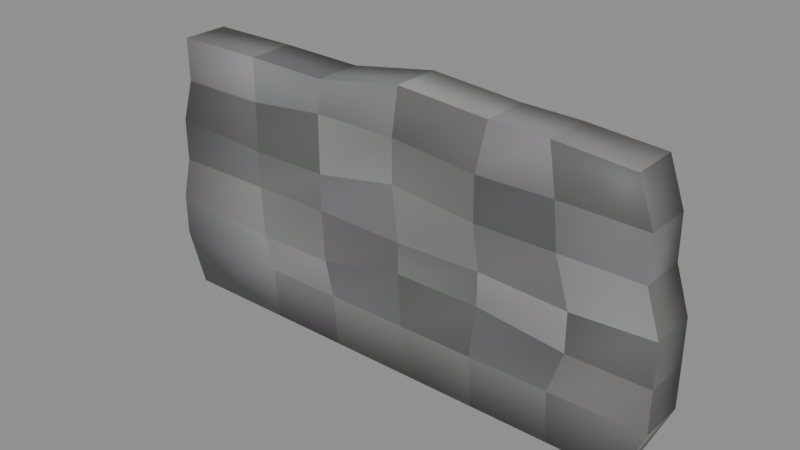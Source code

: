 # Source: furnishings-barriers-stonewall.blend  (saved by Blender 5.2.44; exported with 4.5.12 LTS)
import bpy
from mathutils import Matrix  # noqa: F401  (used for matrix-valued properties, if any)

bpy.ops.wm.read_factory_settings(use_empty=True)
scene = bpy.context.scene
scene.name = 'furnishings-barriers-stonewall'

# ---- collections
col_stonewall = bpy.data.collections.new('StoneWall'); scene.collection.children.link(col_stonewall)

# ---- materials (node trees are filled in below, after node groups)
mat_mat_standard_004 = bpy.data.materials.new('Mat_Standard.004')
mat_mat_standard_004.use_backface_culling_lightprobe_volume = False
mat_mat_standard_004.use_transparent_shadow = False
mat_mat_standard_004.diffuse_color = (1.0, 0.0, 0.0, 1.0)
mat_mat_standard_004.roughness = 0.5528

# ---- material node trees
mat_mat_standard_004.use_nodes = True; mat_mat_standard_004.node_tree.nodes.clear()
_N = mat_mat_standard_004.node_tree.nodes; _L = mat_mat_standard_004.node_tree.links
n0 = _N.new('ShaderNodeBsdfPrincipled'); n0.name = 'Principled BSDF'; n0.location = (10, 300)
n0.distribution = 'GGX'
n0.subsurface_method = 'BURLEY'
n0.inputs[2].default_value = 0.5528
n0.inputs[3].default_value = 1.45
n0.inputs[27].default_value = (0.0, 0.0, 0.0, 1.0)
n1 = _N.new('ShaderNodeOutputMaterial'); n1.name = 'Material Output'; n1.location = (300, 300)
n2 = _N.new('ShaderNodeNormalMap'); n2.name = 'Normal Map'; n2.location = (-300, -300)
n2.label = 'Normal/Map'
n3 = _N.new('ShaderNodeVertexColor'); n3.name = 'Vertex Color'; n3.location = (-380, 263)
n3.layer_name = 'colorSet1'
_L.new(n0.outputs[0], n1.inputs[0])
_L.new(n2.outputs[0], n0.inputs[5])
_L.new(n3.outputs[0], n0.inputs[0])
n1.is_active_output = True

# ---- meshes
me_mesh_001 = bpy.data.meshes.new('Mesh.001')
me_mesh_001.from_pydata([(1.762, -0.1533, 0.3629), (1.762, 0.1533, 0.3629), (1.762, -0.1533, 0.646), (1.762, 0.1533, 0.646), (1.76, -0.1533, 0.9292), (1.76, 0.1533, 0.9292), (1.669, -0.1533, 1.212), (1.669, 0.1533, 1.212), (1.666, -0.1533, 1.495), (1.666, 0.1533, 1.495), (1.564, -0.1533, 1.779), (1.564, 0.1533, 1.779), (1.074, -0.1533, 1.814), (1.074, 0.1533, 1.814), (0.7023, -0.1533, 1.821), (0.7023, 0.1533, 1.821), (0.1113, -0.1533, 1.866), (0.1113, 0.1533, 1.866), (-0.4655, -0.1533, 1.767), (-0.4655, 0.1533, 1.767), (-1.007, -0.1533, 1.779), (-1.007, 0.1533, 1.779), (-1.6, -0.1533, 1.779), (-1.6, 0.1533, 1.779), (-1.6, -0.1533, 1.495), (-1.6, 0.1533, 1.495), (-1.689, -0.1533, 1.212), (-1.689, 0.1533, 1.212), (-1.688, -0.1533, 0.9292), (-1.688, 0.1533, 0.9292), (-1.762, -0.1533, 0.646), (-1.762, 0.1533, 0.646), (-1.761, -0.1533, 0.3629), (-1.761, 0.1533, 0.3629), (-0.929, -0.1533, 0.3629), (-0.929, 0.1533, 0.3629), (-0.4089, -0.1533, 0.3629), (-0.4089, 0.1533, 0.3629), (0.1326, -0.1533, 0.3629), (0.1326, 0.1533, 0.3629), (0.6314, -0.1533, 0.3629), (0.6314, 0.1533, 0.3629), (1.152, -0.1533, 0.3629), (1.152, 0.1533, 0.3629), (-0.9928, 0.1533, 0.5893), (-0.4655, 0.1533, 0.5893), (0.1113, 0.1533, 0.7098), (0.6738, 0.1533, 0.7098), (1.245, 0.1533, 0.646), (-1.012, 0.1533, 0.9292), (-0.4868, 0.1533, 0.9292), (0.1113, 0.1533, 0.915), (0.6738, 0.1533, 0.9292), (1.245, 0.1533, 0.9008), (-1.012, 0.1533, 1.17), (-0.4868, 0.1533, 1.17), (0.06888, 0.1533, 1.269), (0.6314, 0.1533, 1.212), (1.152, 0.1533, 1.212), (-1.007, 0.1533, 1.495), (-0.4868, 0.1533, 1.552), (0.06888, 0.1533, 1.552), (0.6314, 0.1533, 1.495), (1.123, 0.1533, 1.503), (-0.9928, -0.1533, 0.5893), (-0.4655, -0.1533, 0.5893), (0.1113, -0.1533, 0.7098), (0.6738, -0.1533, 0.7098), (1.245, -0.1533, 0.646), (-1.012, -0.1533, 0.9292), (-0.4868, -0.1533, 0.9292), (0.1113, -0.1533, 0.915), (0.6738, -0.1533, 0.9292), (1.245, -0.1533, 0.9008), (-1.012, -0.1533, 1.17), (-0.4868, -0.1533, 1.17), (0.06888, -0.1533, 1.269), (0.6314, -0.1533, 1.212), (1.152, -0.1533, 1.212), (-1.007, -0.1533, 1.495), (-0.4868, -0.1533, 1.552), (0.06888, -0.1533, 1.552), (0.6314, -0.1533, 1.495), (1.123, -0.1533, 1.503), (-1.671, -0.1204, 0.0), (-1.671, 0.1204, 0.0), (-0.929, 0.1204, 0.0), (-0.929, -0.1204, 0.0), (-0.4089, 0.1204, 0.0), (-0.4089, -0.1204, 0.0), (0.2034, 0.1204, 0.0), (0.2034, -0.1204, 0.0), (0.6314, 0.1204, 0.0), (0.6314, -0.1204, 0.0), (1.152, 0.1204, 0.0), (1.152, -0.1204, 0.0), (1.605, 0.1204, 0.0), (1.605, -0.1204, 0.0)], [], [(0, 1, 3, 2), (2, 3, 5, 4), (4, 5, 7, 6), (6, 7, 9, 8), (8, 9, 11, 10), (10, 11, 13, 12), (12, 13, 15, 14), (14, 15, 17, 16), (16, 17, 19, 18), (18, 19, 21, 20), (20, 21, 23, 22), (22, 23, 25, 24), (24, 25, 27, 26), (26, 27, 29, 28), (28, 29, 31, 30), (30, 31, 33, 32), (84, 85, 86, 87), (87, 86, 88, 89), (89, 88, 90, 91), (91, 90, 92, 93), (93, 92, 94, 95), (95, 94, 96, 97), (35, 33, 31, 44), (37, 35, 44, 45), (39, 37, 45, 46), (41, 39, 46, 47), (43, 41, 47, 48), (1, 43, 48, 3), (44, 31, 29, 49), (45, 44, 49, 50), (46, 45, 50, 51), (47, 46, 51, 52), (48, 47, 52, 53), (3, 48, 53, 5), (49, 29, 27, 54), (50, 49, 54, 55), (51, 50, 55, 56), (52, 51, 56, 57), (53, 52, 57, 58), (5, 53, 58, 7), (54, 27, 25, 59), (55, 54, 59, 60), (56, 55, 60, 61), (57, 56, 61, 62), (58, 57, 62, 63), (7, 58, 63, 9), (59, 25, 23, 21), (60, 59, 21, 19), (61, 60, 19, 17), (62, 61, 17, 15), (63, 62, 15, 13), (9, 63, 13, 11), (32, 34, 64, 30), (34, 36, 65, 64), (36, 38, 66, 65), (38, 40, 67, 66), (40, 42, 68, 67), (42, 0, 2, 68), (30, 64, 69, 28), (64, 65, 70, 69), (65, 66, 71, 70), (66, 67, 72, 71), (67, 68, 73, 72), (68, 2, 4, 73), (28, 69, 74, 26), (69, 70, 75, 74), (70, 71, 76, 75), (71, 72, 77, 76), (72, 73, 78, 77), (73, 4, 6, 78), (26, 74, 79, 24), (74, 75, 80, 79), (75, 76, 81, 80), (76, 77, 82, 81), (77, 78, 83, 82), (78, 6, 8, 83), (24, 79, 20, 22), (79, 80, 18, 20), (80, 81, 16, 18), (81, 82, 14, 16), (82, 83, 12, 14), (83, 8, 10, 12), (32, 33, 85, 84), (33, 35, 86, 85), (34, 32, 84, 87), (35, 37, 88, 86), (36, 34, 87, 89), (37, 39, 90, 88), (38, 36, 89, 91), (39, 41, 92, 90), (40, 38, 91, 93), (41, 43, 94, 92), (42, 40, 93, 95), (43, 1, 96, 94), (1, 0, 97, 96), (0, 42, 95, 97)])
me_mesh_001.polygons.foreach_set('use_smooth', [True] * 96)
_uv = me_mesh_001.uv_layers.new(name='map1')
_uv.uv.foreach_set('vector', [0.375, 0.0, 0.625, 0.0, 0.625, 0.05, 0.375, 0.05, 0.375, 0.05, 0.625, 0.05, 0.625, 0.1, 0.375, 0.1, 0.375, 0.1, 0.625, 0.1, 0.625, 0.15, 0.375, 0.15, 0.375, 0.15, 0.625, 0.15, 0.625, 0.2, 0.375, 0.2, 0.375, 0.2, 0.625, 0.2, 0.625, 0.25, 0.375, 0.25, 0.375, 0.25, 0.625, 0.25, 0.625, 0.2917, 0.375, 0.2917, 0.375, 0.2917, 0.625, 0.2917, 0.625, 0.3333, 0.375, 0.3333, 0.375, 0.3333, 0.625, 0.3333, 0.625, 0.375, 0.375, 0.375, 0.375, 0.375, 0.625, 0.375, 0.625, 0.4167, 0.375, 0.4167, 0.375, 0.4167, 0.625, 0.4167, 0.625, 0.4583, 0.375, 0.4583, 0.375, 0.4583, 0.625, 0.4583, 0.625, 0.5, 0.375, 0.5, 0.375, 0.5, 0.625, 0.5, 0.625, 0.55, 0.375, 0.55, 0.375, 0.55, 0.625, 0.55, 0.625, 0.6, 0.375, 0.6, 0.375, 0.6, 0.625, 0.6, 0.625, 0.65, 0.375, 0.65, 0.375, 0.65, 0.625, 0.65, 0.625, 0.7, 0.375, 0.7, 0.375, 0.7, 0.625, 0.7, 0.625, 0.75, 0.375, 0.75, 0.375, 0.75, 0.625, 0.75, 0.625, 0.7917, 0.375, 0.7917, 0.375, 0.7917, 0.625, 0.7917, 0.625, 0.8333, 0.375, 0.8333, 0.375, 0.8333, 0.625, 0.8333, 0.625, 0.875, 0.375, 0.875, 0.375, 0.875, 0.625, 0.875, 0.625, 0.9167, 0.375, 0.9167, 0.375, 0.9167, 0.625, 0.9167, 0.625, 0.9583, 0.375, 0.9583, 0.375, 0.9583, 0.625, 0.9583, 0.625, 1.0, 0.375, 1.0, 0.8333, 0.0, 0.875, 0.0, 0.875, 0.05, 0.8333, 0.05, 0.7917, 0.0, 0.8333, 0.0, 0.8333, 0.05, 0.7917, 0.05, 0.75, 0.0, 0.7917, 0.0, 0.7917, 0.05, 0.75, 0.05, 0.7083, 0.0, 0.75, 0.0, 0.75, 0.05, 0.7083, 0.05, 0.6667, 0.0, 0.7083, 0.0, 0.7083, 0.05, 0.6667, 0.05, 0.625, 0.0, 0.6667, 0.0, 0.6667, 0.05, 0.625, 0.05, 0.8333, 0.05, 0.875, 0.05, 0.875, 0.1, 0.8333, 0.1, 0.7917, 0.05, 0.8333, 0.05, 0.8333, 0.1, 0.7917, 0.1, 0.75, 0.05, 0.7917, 0.05, 0.7917, 0.1, 0.75, 0.1, 0.7083, 0.05, 0.75, 0.05, 0.75, 0.1, 0.7083, 0.1, 0.6667, 0.05, 0.7083, 0.05, 0.7083, 0.1, 0.6667, 0.1, 0.625, 0.05, 0.6667, 0.05, 0.6667, 0.1, 0.625, 0.1, 0.8333, 0.1, 0.875, 0.1, 0.875, 0.15, 0.8333, 0.15, 0.7917, 0.1, 0.8333, 0.1, 0.8333, 0.15, 0.7917, 0.15, 0.75, 0.1, 0.7917, 0.1, 0.7917, 0.15, 0.75, 0.15, 0.7083, 0.1, 0.75, 0.1, 0.75, 0.15, 0.7083, 0.15, 0.6667, 0.1, 0.7083, 0.1, 0.7083, 0.15, 0.6667, 0.15, 0.625, 0.1, 0.6667, 0.1, 0.6667, 0.15, 0.625, 0.15, 0.8333, 0.15, 0.875, 0.15, 0.875, 0.2, 0.8333, 0.2, 0.7917, 0.15, 0.8333, 0.15, 0.8333, 0.2, 0.7917, 0.2, 0.75, 0.15, 0.7917, 0.15, 0.7917, 0.2, 0.75, 0.2, 0.7083, 0.15, 0.75, 0.15, 0.75, 0.2, 0.7083, 0.2, 0.6667, 0.15, 0.7083, 0.15, 0.7083, 0.2, 0.6667, 0.2, 0.625, 0.15, 0.6667, 0.15, 0.6667, 0.2, 0.625, 0.2, 0.8333, 0.2, 0.875, 0.2, 0.875, 0.25, 0.8333, 0.25, 0.7917, 0.2, 0.8333, 0.2, 0.8333, 0.25, 0.7917, 0.25, 0.75, 0.2, 0.7917, 0.2, 0.7917, 0.25, 0.75, 0.25, 0.7083, 0.2, 0.75, 0.2, 0.75, 0.25, 0.7083, 0.25, 0.6667, 0.2, 0.7083, 0.2, 0.7083, 0.25, 0.6667, 0.25, 0.625, 0.2, 0.6667, 0.2, 0.6667, 0.25, 0.625, 0.25, 0.125, 0.0, 0.1667, 0.0, 0.1667, 0.05, 0.125, 0.05, 0.1667, 0.0, 0.2083, 0.0, 0.2083, 0.05, 0.1667, 0.05, 0.2083, 0.0, 0.25, 0.0, 0.25, 0.05, 0.2083, 0.05, 0.25, 0.0, 0.2917, 0.0, 0.2917, 0.05, 0.25, 0.05, 0.2917, 0.0, 0.3333, 0.0, 0.3333, 0.05, 0.2917, 0.05, 0.3333, 0.0, 0.375, 0.0, 0.375, 0.05, 0.3333, 0.05, 0.125, 0.05, 0.1667, 0.05, 0.1667, 0.1, 0.125, 0.1, 0.1667, 0.05, 0.2083, 0.05, 0.2083, 0.1, 0.1667, 0.1, 0.2083, 0.05, 0.25, 0.05, 0.25, 0.1, 0.2083, 0.1, 0.25, 0.05, 0.2917, 0.05, 0.2917, 0.1, 0.25, 0.1, 0.2917, 0.05, 0.3333, 0.05, 0.3333, 0.1, 0.2917, 0.1, 0.3333, 0.05, 0.375, 0.05, 0.375, 0.1, 0.3333, 0.1, 0.125, 0.1, 0.1667, 0.1, 0.1667, 0.15, 0.125, 0.15, 0.1667, 0.1, 0.2083, 0.1, 0.2083, 0.15, 0.1667, 0.15, 0.2083, 0.1, 0.25, 0.1, 0.25, 0.15, 0.2083, 0.15, 0.25, 0.1, 0.2917, 0.1, 0.2917, 0.15, 0.25, 0.15, 0.2917, 0.1, 0.3333, 0.1, 0.3333, 0.15, 0.2917, 0.15, 0.3333, 0.1, 0.375, 0.1, 0.375, 0.15, 0.3333, 0.15, 0.125, 0.15, 0.1667, 0.15, 0.1667, 0.2, 0.125, 0.2, 0.1667, 0.15, 0.2083, 0.15, 0.2083, 0.2, 0.1667, 0.2, 0.2083, 0.15, 0.25, 0.15, 0.25, 0.2, 0.2083, 0.2, 0.25, 0.15, 0.2917, 0.15, 0.2917, 0.2, 0.25, 0.2, 0.2917, 0.15, 0.3333, 0.15, 0.3333, 0.2, 0.2917, 0.2, 0.3333, 0.15, 0.375, 0.15, 0.375, 0.2, 0.3333, 0.2, 0.125, 0.2, 0.1667, 0.2, 0.1667, 0.25, 0.125, 0.25, 0.1667, 0.2, 0.2083, 0.2, 0.2083, 0.25, 0.1667, 0.25, 0.2083, 0.2, 0.25, 0.2, 0.25, 0.25, 0.2083, 0.25, 0.25, 0.2, 0.2917, 0.2, 0.2917, 0.25, 0.25, 0.25, 0.2917, 0.2, 0.3333, 0.2, 0.3333, 0.25, 0.2917, 0.25, 0.3333, 0.2, 0.375, 0.2, 0.375, 0.25, 0.3333, 0.25, 0.375, 0.75, 0.625, 0.75, 0.625, 0.75, 0.375, 0.75, 0.625, 0.75, 0.625, 0.7917, 0.625, 0.7917, 0.625, 0.75, 0.375, 0.7917, 0.375, 0.75, 0.375, 0.75, 0.375, 0.7917, 0.625, 0.7917, 0.625, 0.8333, 0.625, 0.8333, 0.625, 0.7917, 0.375, 0.8333, 0.375, 0.7917, 0.375, 0.7917, 0.375, 0.8333, 0.625, 0.8333, 0.625, 0.875, 0.625, 0.875, 0.625, 0.8333, 0.375, 0.875, 0.375, 0.8333, 0.375, 0.8333, 0.375, 0.875, 0.625, 0.875, 0.625, 0.9167, 0.625, 0.9167, 0.625, 0.875, 0.375, 0.9167, 0.375, 0.875, 0.375, 0.875, 0.375, 0.9167, 0.625, 0.9167, 0.625, 0.9583, 0.625, 0.9583, 0.625, 0.9167, 0.375, 0.9583, 0.375, 0.9167, 0.375, 0.9167, 0.375, 0.9583, 0.625, 0.9583, 0.625, 1.0, 0.625, 1.0, 0.625, 0.9583, 0.625, 1.0, 0.375, 1.0, 0.375, 1.0, 0.625, 1.0, 0.375, 1.0, 0.375, 0.9583, 0.375, 0.9583, 0.375, 1.0])
_ca = me_mesh_001.color_attributes.new('colorSet1', 'BYTE_COLOR', 'CORNER')
_ca.data.foreach_set('color', [0.107, 0.1095, 0.107, 1.0, 0.1221, 0.1274, 0.1248, 1.0, 0.09759, 0.0999, 0.09759, 1.0, 0.107, 0.1095, 0.107, 1.0, 0.1301, 0.1356, 0.1356, 1.0, 0.1384, 0.1441, 0.1441, 1.0, 0.117, 0.1221, 0.1195, 1.0, 0.1221, 0.1274, 0.1274, 1.0, 0.147, 0.1441, 0.1356, 1.0, 0.1356, 0.1356, 0.1274, 1.0, 0.1329, 0.1329, 0.1248, 1.0, 0.1441, 0.1441, 0.1356, 1.0, 0.1845, 0.1812, 0.1845, 1.0, 0.1683, 0.1651, 0.1683, 1.0, 0.1559, 0.1529, 0.1559, 1.0, 0.1683, 0.1651, 0.1651, 1.0, 0.1301, 0.1329, 0.1301, 1.0, 0.1095, 0.1119, 0.1095, 1.0, 0.1022, 0.1046, 0.1022, 1.0, 0.1119, 0.1119, 0.1119, 1.0, 0.1981, 0.1912, 0.1812, 1.0, 0.2086, 0.2016, 0.1912, 1.0, 0.2159, 0.2086, 0.1981, 1.0, 0.2086, 0.2051, 0.1946, 1.0, 0.2195, 0.2195, 0.2195, 1.0, 0.2384, 0.2384, 0.2384, 1.0, 0.2423, 0.2423, 0.2462, 1.0, 0.2122, 0.2122, 0.2159, 1.0, 0.2462, 0.2502, 0.2462, 1.0, 0.2961, 0.3005, 0.2918, 1.0, 0.2747, 0.2747, 0.2705, 1.0, 0.3095, 0.314, 0.305, 1.0, 0.1812, 0.1946, 0.1912, 1.0, 0.1529, 0.1651, 0.162, 1.0, 0.1746, 0.1878, 0.1845, 1.0, 0.159, 0.1714, 0.1683, 1.0, 0.1301, 0.1301, 0.1329, 1.0, 0.1274, 0.1274, 0.1301, 1.0, 0.1329, 0.1301, 0.1356, 1.0, 0.1356, 0.1329, 0.1384, 1.0, 0.1946, 0.1981, 0.1845, 1.0, 0.2086, 0.2122, 0.1981, 1.0, 0.2051, 0.2122, 0.1946, 1.0, 0.2122, 0.2159, 0.2016, 1.0, 0.107, 0.1046, 0.1144, 1.0, 0.1095, 0.107, 0.1144, 1.0, 0.0999, 0.09759, 0.1046, 1.0, 0.107, 0.1046, 0.1144, 1.0, 0.3005, 0.2831, 0.2831, 1.0, 0.314, 0.2961, 0.2961, 1.0, 0.2705, 0.2582, 0.2582, 1.0, 0.2623, 0.2502, 0.2502, 1.0, 0.1946, 0.1946, 0.1912, 1.0, 0.227, 0.2307, 0.227, 1.0, 0.2195, 0.2232, 0.2195, 1.0, 0.2423, 0.2462, 0.2423, 1.0, 0.2307, 0.2232, 0.2346, 1.0, 0.2307, 0.2232, 0.2346, 1.0, 0.2159, 0.2086, 0.2195, 1.0, 0.2542, 0.2462, 0.2582, 1.0, 0.2086, 0.2086, 0.2232, 1.0, 0.2582, 0.2582, 0.2747, 1.0, 0.2307, 0.2307, 0.2462, 1.0, 0.2195, 0.2232, 0.2346, 1.0, 0.1559, 0.1559, 0.15, 1.0, 0.1779, 0.1779, 0.1714, 1.0, 0.1981, 0.1981, 0.1912, 1.0, 0.1912, 0.1912, 0.1845, 1.0, 0.2086, 0.2122, 0.2159, 1.0, 0.1746, 0.1746, 0.1812, 1.0, 0.2122, 0.2159, 0.2195, 1.0, 0.1714, 0.1746, 0.1779, 1.0, 0.3095, 0.2961, 0.3095, 1.0, 0.314, 0.3005, 0.314, 1.0, 0.3325, 0.314, 0.3278, 1.0, 0.2623, 0.2502, 0.2582, 1.0, 0.1119, 0.1046, 0.1095, 1.0, 0.09531, 0.08866, 0.09084, 1.0, 0.1195, 0.1119, 0.117, 1.0, 0.1119, 0.1046, 0.1095, 1.0, 0.1714, 0.1746, 0.1683, 1.0, 0.1746, 0.1779, 0.1746, 1.0, 0.1912, 0.1912, 0.1878, 1.0, 0.1714, 0.1746, 0.1714, 1.0, 0.1812, 0.1812, 0.1779, 1.0, 0.1845, 0.1812, 0.1812, 1.0, 0.1559, 0.1559, 0.1559, 1.0, 0.1746, 0.1746, 0.1746, 1.0, 0.3185, 0.305, 0.314, 1.0, 0.2747, 0.2664, 0.2747, 1.0, 0.2874, 0.2747, 0.2831, 1.0, 0.2918, 0.2789, 0.2918, 1.0, 0.2195, 0.2122, 0.2122, 1.0, 0.2159, 0.2122, 0.2086, 1.0, 0.2462, 0.2384, 0.2384, 1.0, 0.2122, 0.2051, 0.2051, 1.0, 0.1274, 0.1301, 0.1329, 1.0, 0.1384, 0.1384, 0.1441, 1.0, 0.1195, 0.1195, 0.1248, 1.0, 0.1356, 0.1356, 0.1413, 1.0, 0.1329, 0.1274, 0.1356, 1.0, 0.1119, 0.1095, 0.117, 1.0, 0.1274, 0.1221, 0.1301, 1.0, 0.1119, 0.1095, 0.117, 1.0, 0.1746, 0.1779, 0.1779, 1.0, 0.1559, 0.159, 0.159, 1.0, 0.1812, 0.1845, 0.1845, 1.0, 0.1812, 0.1878, 0.1845, 1.0, 0.1413, 0.1384, 0.1329, 1.0, 0.1441, 0.1384, 0.1356, 1.0, 0.1095, 0.107, 0.1046, 1.0, 0.1221, 0.117, 0.1144, 1.0, 0.2086, 0.2086, 0.2016, 1.0, 0.2159, 0.2159, 0.2086, 1.0, 0.2384, 0.2384, 0.2307, 1.0, 0.2086, 0.2086, 0.2016, 1.0, 0.1221, 0.1221, 0.1195, 1.0, 0.1301, 0.1301, 0.1274, 1.0, 0.1384, 0.1384, 0.1356, 1.0, 0.1248, 0.1274, 0.1221, 1.0, 0.2195, 0.2195, 0.227, 1.0, 0.2051, 0.2051, 0.2122, 1.0, 0.2307, 0.2346, 0.2423, 1.0, 0.2423, 0.2462, 0.2542, 1.0, 0.3005, 0.2961, 0.305, 1.0, 0.2346, 0.2307, 0.2384, 1.0, 0.2462, 0.2462, 0.2502, 1.0, 0.2747, 0.2705, 0.2789, 1.0, 0.2664, 0.2582, 0.2664, 1.0, 0.2961, 0.2831, 0.2918, 1.0, 0.2664, 0.2582, 0.2664, 1.0, 0.2664, 0.2582, 0.2664, 1.0, 0.1144, 0.107, 0.1144, 1.0, 0.1144, 0.107, 0.1144, 1.0, 0.1274, 0.1195, 0.1274, 1.0, 0.15, 0.1384, 0.147, 1.0, 0.1878, 0.1878, 0.1845, 1.0, 0.2159, 0.2159, 0.2122, 1.0, 0.2346, 0.2307, 0.2307, 1.0, 0.1981, 0.1981, 0.1946, 1.0, 0.1845, 0.1946, 0.1912, 1.0, 0.1651, 0.1746, 0.1714, 1.0, 0.2051, 0.2195, 0.2122, 1.0, 0.1912, 0.2016, 0.1981, 1.0, 0.2747, 0.2705, 0.2747, 1.0, 0.3095, 0.3095, 0.314, 1.0, 0.305, 0.3005, 0.305, 1.0, 0.2346, 0.2346, 0.2384, 1.0, 0.1529, 0.15, 0.147, 1.0, 0.1651, 0.162, 0.159, 1.0, 0.1845, 0.1812, 0.1779, 1.0, 0.1812, 0.1779, 0.1746, 1.0, 0.2961, 0.2918, 0.3005, 1.0, 0.2502, 0.2462, 0.2542, 1.0, 0.2502, 0.2462, 0.2542, 1.0, 0.2502, 0.2462, 0.2542, 1.0, 0.227, 0.2232, 0.2346, 1.0, 0.2423, 0.2384, 0.2462, 1.0, 0.2462, 0.2423, 0.2502, 1.0, 0.227, 0.2232, 0.2346, 1.0, 0.2582, 0.2747, 0.2747, 1.0, 0.2462, 0.2582, 0.2623, 1.0, 0.2384, 0.2502, 0.2502, 1.0, 0.2051, 0.2159, 0.2159, 1.0, 0.1413, 0.1413, 0.1356, 1.0, 0.1441, 0.147, 0.1384, 1.0, 0.1274, 0.1274, 0.1221, 1.0, 0.1274, 0.1301, 0.1221, 1.0, 0.2423, 0.2423, 0.2384, 1.0, 0.1845, 0.1845, 0.1812, 1.0, 0.2423, 0.2423, 0.2346, 1.0, 0.2122, 0.2122, 0.2086, 1.0, 0.1144, 0.1144, 0.117, 1.0, 0.1022, 0.1046, 0.1046, 1.0, 0.107, 0.1095, 0.1119, 1.0, 0.1046, 0.1046, 0.107, 1.0, 0.1356, 0.1301, 0.1274, 1.0, 0.1119, 0.1095, 0.107, 1.0, 0.1095, 0.107, 0.1046, 1.0, 0.1413, 0.1384, 0.1356, 1.0, 0.1529, 0.159, 0.147, 1.0, 0.1746, 0.1812, 0.1683, 1.0, 0.1812, 0.1845, 0.1714, 1.0, 0.15, 0.1559, 0.1441, 1.0, 0.2307, 0.2346, 0.227, 1.0, 0.2195, 0.2232, 0.2159, 1.0, 0.2384, 0.2423, 0.2346, 1.0, 0.1912, 0.1946, 0.1878, 1.0, 0.1413, 0.147, 0.1441, 1.0, 0.1441, 0.15, 0.147, 1.0, 0.1384, 0.1441, 0.1413, 1.0, 0.1714, 0.1746, 0.1714, 1.0, 0.1441, 0.15, 0.147, 1.0, 0.1356, 0.1384, 0.1356, 1.0, 0.1329, 0.1356, 0.1329, 1.0, 0.1248, 0.1301, 0.1274, 1.0, 0.2307, 0.2423, 0.2462, 1.0, 0.2747, 0.2874, 0.2918, 1.0, 0.2232, 0.2346, 0.2384, 1.0, 0.2747, 0.2874, 0.2918, 1.0, 0.117, 0.117, 0.1144, 1.0, 0.09759, 0.09531, 0.09531, 1.0, 0.107, 0.1046, 0.1046, 1.0, 0.1144, 0.1119, 0.1119, 1.0, 0.1878, 0.1912, 0.1878, 1.0, 0.2051, 0.2086, 0.2051, 1.0, 0.2016, 0.2051, 0.2016, 1.0, 0.1845, 0.1878, 0.1845, 1.0, 0.2623, 0.2623, 0.2705, 1.0, 0.2623, 0.2623, 0.2705, 1.0, 0.3005, 0.3005, 0.314, 1.0, 0.314, 0.314, 0.3278, 1.0, 0.2542, 0.2423, 0.2542, 1.0, 0.2307, 0.2195, 0.2307, 1.0, 0.2874, 0.2747, 0.2874, 1.0, 0.2623, 0.2502, 0.2623, 1.0, 0.1683, 0.1683, 0.1746, 1.0, 0.1529, 0.1529, 0.159, 1.0, 0.1356, 0.1356, 0.1413, 1.0, 0.1356, 0.1356, 0.1413, 1.0, 0.1301, 0.1301, 0.1274, 1.0, 0.107, 0.1095, 0.107, 1.0, 0.1356, 0.1384, 0.1356, 1.0, 0.1119, 0.1144, 0.1119, 1.0, 0.15, 0.1529, 0.1529, 1.0, 0.1529, 0.1559, 0.1559, 1.0, 0.1195, 0.1221, 0.1221, 1.0, 0.1384, 0.1413, 0.1441, 1.0, 0.2051, 0.2016, 0.1946, 1.0, 0.1812, 0.1779, 0.1714, 1.0, 0.1714, 0.1714, 0.162, 1.0, 0.1812, 0.1779, 0.1714, 1.0, 0.3095, 0.3005, 0.2961, 1.0, 0.2789, 0.2705, 0.2664, 1.0, 0.2918, 0.2789, 0.2747, 1.0, 0.2831, 0.2747, 0.2705, 1.0, 0.2232, 0.2307, 0.2232, 1.0, 0.2195, 0.2232, 0.2159, 1.0, 0.1812, 0.1845, 0.1812, 1.0, 0.2086, 0.2122, 0.2051, 1.0, 0.162, 0.1559, 0.159, 1.0, 0.1329, 0.1274, 0.1301, 1.0, 0.1384, 0.1329, 0.1356, 1.0, 0.1529, 0.147, 0.1529, 1.0, 0.1981, 0.2086, 0.1981, 1.0, 0.1559, 0.1651, 0.1559, 1.0, 0.1529, 0.162, 0.1529, 1.0, 0.1651, 0.1714, 0.1651, 1.0, 0.2384, 0.2307, 0.2462, 1.0, 0.2874, 0.2747, 0.2918, 1.0, 0.3231, 0.3095, 0.3278, 1.0, 0.305, 0.2961, 0.314, 1.0, 0.1195, 0.1195, 0.1195, 1.0, 0.1046, 0.1046, 0.1046, 1.0, 0.1301, 0.1301, 0.1301, 1.0, 0.1046, 0.107, 0.1046, 1.0, 0.1746, 0.1812, 0.1812, 1.0, 0.1779, 0.1845, 0.1845, 1.0, 0.1714, 0.1746, 0.1779, 1.0, 0.1529, 0.1559, 0.159, 1.0, 0.1812, 0.1779, 0.1812, 1.0, 0.1559, 0.1529, 0.1559, 1.0, 0.1845, 0.1812, 0.1812, 1.0, 0.147, 0.1441, 0.147, 1.0, 0.1981, 0.1912, 0.2086, 1.0, 0.1878, 0.1812, 0.1946, 1.0, 0.1981, 0.1912, 0.2051, 1.0, 0.1779, 0.1714, 0.1845, 1.0, 0.2122, 0.2232, 0.2159, 1.0, 0.2086, 0.2159, 0.2086, 1.0, 0.2051, 0.2159, 0.2086, 1.0, 0.2346, 0.2462, 0.2384, 1.0, 0.1779, 0.1714, 0.1812, 1.0, 0.1714, 0.1683, 0.1746, 1.0, 0.1812, 0.1746, 0.1845, 1.0, 0.1559, 0.1529, 0.159, 1.0, 0.2705, 0.2831, 0.2789, 1.0, 0.2664, 0.2789, 0.2705, 1.0, 0.2384, 0.2502, 0.2462, 1.0, 0.2462, 0.2623, 0.2542, 1.0, 0.1441, 0.1384, 0.1441, 1.0, 0.1356, 0.1274, 0.1356, 1.0, 0.1651, 0.159, 0.1651, 1.0, 0.15, 0.1441, 0.1529, 1.0, 0.117, 0.1221, 0.1144, 1.0, 0.1274, 0.1329, 0.1274, 1.0, 0.1356, 0.1441, 0.1356, 1.0, 0.1095, 0.1144, 0.1095, 1.0, 0.2705, 0.2874, 0.2664, 1.0, 0.2789, 0.2918, 0.2705, 1.0, 0.2159, 0.227, 0.2122, 1.0, 0.2623, 0.2747, 0.2582, 1.0, 0.1981, 0.2051, 0.1946, 1.0, 0.1651, 0.1714, 0.1651, 1.0, 0.159, 0.1651, 0.159, 1.0, 0.1651, 0.1714, 0.1651, 1.0, 0.107, 0.1095, 0.1119, 1.0, 0.1095, 0.1119, 0.1144, 1.0, 0.1195, 0.1248, 0.1248, 1.0, 0.09759, 0.0999, 0.1022, 1.0, 0.1651, 0.1683, 0.1746, 1.0, 0.1714, 0.1714, 0.1779, 1.0, 0.1714, 0.1746, 0.1812, 1.0, 0.1746, 0.1746, 0.1845, 1.0, 0.2961, 0.2831, 0.2961, 1.0, 0.2705, 0.2582, 0.2705, 1.0, 0.2961, 0.2831, 0.2961, 1.0, 0.2623, 0.2502, 0.2623, 1.0, 0.2051, 0.2159, 0.2195, 1.0, 0.2016, 0.2122, 0.2159, 1.0, 0.1981, 0.2051, 0.2086, 1.0, 0.2232, 0.2346, 0.2384, 1.0, 0.1779, 0.1779, 0.1845, 1.0, 0.2016, 0.1981, 0.2086, 1.0, 0.2051, 0.2051, 0.2122, 1.0, 0.2122, 0.2122, 0.2195, 1.0, 0.1119, 0.107, 0.107, 1.0, 0.1441, 0.1384, 0.1384, 1.0, 0.1384, 0.1329, 0.1329, 1.0, 0.1413, 0.1329, 0.1329, 1.0, 0.1912, 0.1845, 0.1946, 1.0, 0.1912, 0.1812, 0.1946, 1.0, 0.2423, 0.2307, 0.2462, 1.0, 0.1946, 0.1878, 0.1981, 1.0, 0.1095, 0.117, 0.1095, 1.0, 0.09084, 0.09759, 0.09084, 1.0, 0.09084, 0.09759, 0.09084, 1.0, 0.117, 0.1274, 0.117, 1.0, 0.2307, 0.2346, 0.2232, 1.0, 0.2623, 0.2623, 0.2542, 1.0, 0.2462, 0.2502, 0.2384, 1.0, 0.2918, 0.2918, 0.2789, 1.0, 0.1714, 0.1812, 0.1812, 1.0, 0.1559, 0.1651, 0.1651, 1.0, 0.162, 0.1714, 0.1714, 1.0, 0.162, 0.1746, 0.1746, 1.0, 0.2462, 0.2502, 0.2542, 1.0, 0.2789, 0.2831, 0.2874, 1.0, 0.227, 0.2307, 0.2346, 1.0, 0.2232, 0.227, 0.2307, 1.0, 0.2232, 0.227, 0.2307, 1.0, 0.1946, 0.1981, 0.2016, 1.0, 0.2307, 0.2346, 0.2423, 1.0, 0.2159, 0.2195, 0.2232, 1.0, 0.1912, 0.1812, 0.1912, 1.0, 0.2086, 0.1946, 0.2051, 1.0, 0.1946, 0.1812, 0.1912, 1.0, 0.1714, 0.162, 0.1714, 1.0, 0.2195, 0.227, 0.2195, 1.0, 0.1878, 0.1912, 0.1878, 1.0, 0.2307, 0.2384, 0.2307, 1.0, 0.1912, 0.1981, 0.1912, 1.0, 0.2016, 0.2051, 0.1981, 1.0, 0.2159, 0.2195, 0.2122, 1.0, 0.227, 0.2307, 0.2232, 1.0, 0.1946, 0.1981, 0.1912, 1.0, 0.1559, 0.1559, 0.15, 1.0, 0.1329, 0.1329, 0.1274, 1.0, 0.1329, 0.1329, 0.1274, 1.0, 0.1301, 0.1301, 0.1248, 1.0, 0.2016, 0.2016, 0.1981, 1.0, 0.1946, 0.1946, 0.1946, 1.0, 0.1812, 0.1812, 0.1812, 1.0, 0.2195, 0.2195, 0.2195, 1.0, 0.1356, 0.1356, 0.1413, 1.0, 0.1248, 0.1248, 0.1301, 1.0, 0.1356, 0.1384, 0.1441, 1.0, 0.1384, 0.1384, 0.1441, 1.0, 0.1946, 0.1981, 0.1946, 1.0, 0.1812, 0.1845, 0.1812, 1.0, 0.1683, 0.1714, 0.1683, 1.0, 0.1912, 0.1946, 0.1912, 1.0, 0.2789, 0.2705, 0.2747, 1.0, 0.2789, 0.2747, 0.2747, 1.0, 0.2384, 0.2346, 0.2346, 1.0, 0.2462, 0.2423, 0.2423, 1.0, 0.2307, 0.2462, 0.2346, 1.0, 0.2346, 0.2502, 0.2384, 1.0, 0.2502, 0.2664, 0.2542, 1.0, 0.2664, 0.2831, 0.2664, 1.0, 0.1812, 0.1845, 0.1779, 1.0, 0.1413, 0.1441, 0.1384, 1.0, 0.1683, 0.1683, 0.162, 1.0, 0.1413, 0.1413, 0.1356, 1.0])
me_mesh_001.materials.append(mat_mat_standard_004)
me_mesh_001.use_remesh_fix_poles = True
me_mesh_001.use_remesh_preserve_attributes = False
me_mesh_001.use_mirror_vertex_groups = False
me_mesh_001.update()

# ---- objects
ob_stonewall_001 = bpy.data.objects.new('StoneWall.001', me_mesh_001)

# ---- transforms, parenting, visibility, modifiers, constraints
ob_stonewall_001.location = (1.762, 0.0, 0.0)
ob_stonewall_001.color = (0.8, 0.8, 0.8, 1.0)
ob_stonewall_001.lineart.crease_threshold = 0.0

# ---- collection membership
col_stonewall.objects.link(ob_stonewall_001)

# ---- scene / render settings (as saved in the file)
scene.frame_start = 1; scene.frame_end = 250; scene.frame_set(1)
scene.render.engine = 'BLENDER_EEVEE_NEXT'
scene.render.image_settings.exr_codec = 'NONE'
scene.render.use_bake_clear = False
scene.render.bake_margin = 0
scene.render.bake_bias = 0.0
scene.render.bake_samples = 0
scene.render.simplify_subdivision_render = 0
scene.render.simplify_child_particles_render = 0.0
scene.render.compositor_device = 'GPU'
scene.eevee.use_volume_custom_range = False
scene.eevee.gtao_distance = 0.0
scene.eevee.use_fast_gi = False
scene.eevee.fast_gi_thickness_near = 0.1
scene.eevee.fast_gi_thickness_far = 0.0
scene.eevee.ray_tracing_options.screen_trace_thickness = 0.1
bpy.context.view_layer.update()

# ---- added for rendering (the .blend has no active camera and no usable light): camera, sun + grey world if the file has none
cam_auto = bpy.data.cameras.new('AutoCamera')
cam_auto.lens = 50.0
cam_auto.sensor_width = 36.0
cam_auto.clip_end = 1000.0
ob_auto_camera = bpy.data.objects.new('AutoCamera', cam_auto)
scene.collection.objects.link(ob_auto_camera)
ob_auto_camera.location = (5.46229, -4.44035, 3.8934)
ob_auto_camera.rotation_euler = (1.09748, -7.21219e-08, 0.694738)
scene.camera = ob_auto_camera
light_auto_sun = bpy.data.lights.new('AutoSun', 'SUN')
light_auto_sun.energy = 3.0
light_auto_sun.angle = 0.0523599
ob_auto_sun = bpy.data.objects.new('AutoSun', light_auto_sun)
scene.collection.objects.link(ob_auto_sun)
ob_auto_sun.rotation_euler = (0.872665, 0.174533, 0.523599)
if scene.world is None:
    world_auto = bpy.data.worlds.new('AutoWorld')
    world_auto.color = (0.3, 0.3, 0.3)
    scene.world = world_auto
bpy.context.view_layer.update()
